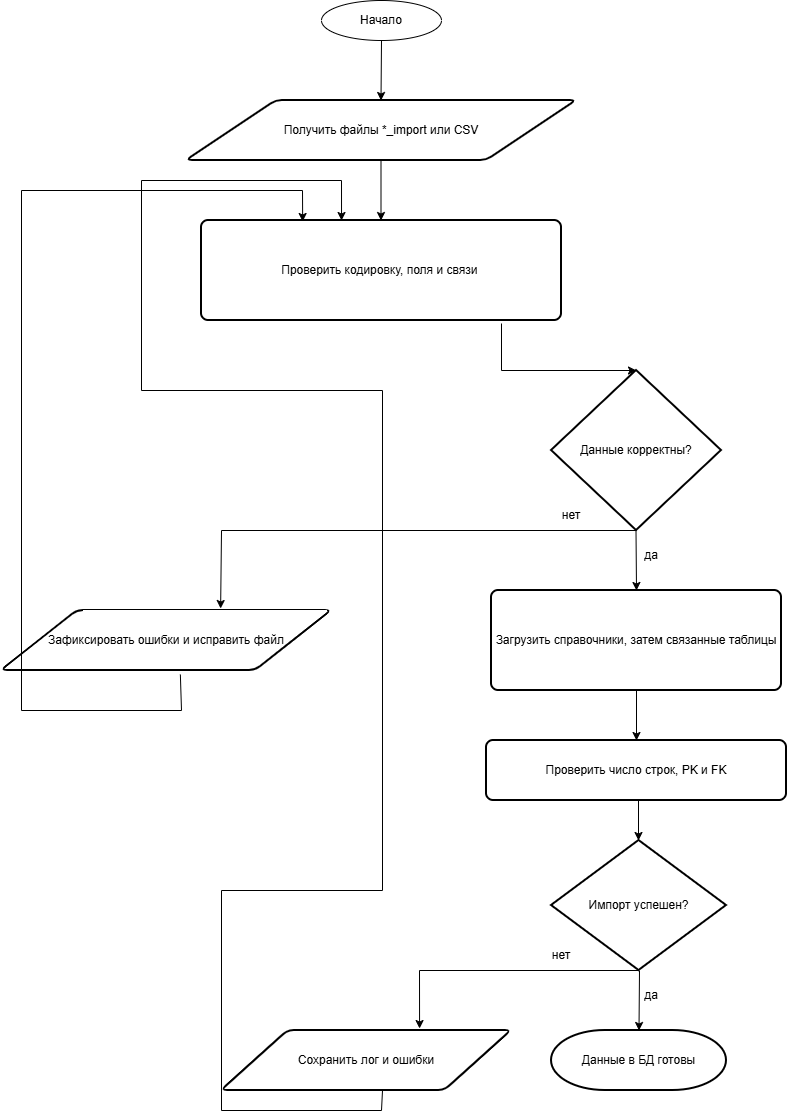

The diagram above was exported from draw.io. Its source (the exported page's mxGraphModel, read from the mxfile embedded in the PNG):
<mxGraphModel dx="1426" dy="849" grid="1" gridSize="10" guides="1" tooltips="1" connect="1" arrows="1" fold="1" page="1" pageScale="1" pageWidth="827" pageHeight="1169" math="0" shadow="0">
  <root>
    <mxCell id="0" />
    <mxCell id="1" parent="0" />
    <mxCell id="8qXF9RAA-scphB_B0jYY-1" parent="1" style="ellipse;whiteSpace=wrap;html=1;" value="Начало" vertex="1">
      <mxGeometry height="40" width="120" x="340" y="10" as="geometry" />
    </mxCell>
    <mxCell id="8qXF9RAA-scphB_B0jYY-2" parent="1" style="shape=parallelogram;html=1;strokeWidth=2;perimeter=parallelogramPerimeter;whiteSpace=wrap;rounded=1;arcSize=12;size=0.23;" value="Получить файлы *_import или CSV" vertex="1">
      <mxGeometry height="60" width="390" x="205" y="110" as="geometry" />
    </mxCell>
    <mxCell id="8qXF9RAA-scphB_B0jYY-3" edge="1" parent="1" style="endArrow=classic;html=1;rounded=0;" value="">
      <mxGeometry height="50" relative="1" width="50" as="geometry">
        <mxPoint x="400" y="50" as="sourcePoint" />
        <mxPoint x="399.5" y="110" as="targetPoint" />
      </mxGeometry>
    </mxCell>
    <mxCell id="8qXF9RAA-scphB_B0jYY-5" parent="1" style="rounded=1;whiteSpace=wrap;html=1;absoluteArcSize=1;arcSize=14;strokeWidth=2;" value="Проверить кодировку, поля и связи&amp;nbsp;" vertex="1">
      <mxGeometry height="100" width="360" x="220" y="230" as="geometry" />
    </mxCell>
    <mxCell id="8qXF9RAA-scphB_B0jYY-6" edge="1" parent="1" style="endArrow=classic;html=1;rounded=0;" value="">
      <mxGeometry height="50" relative="1" width="50" as="geometry">
        <mxPoint x="399.5" y="170" as="sourcePoint" />
        <mxPoint x="399.5" y="230" as="targetPoint" />
      </mxGeometry>
    </mxCell>
    <mxCell id="8qXF9RAA-scphB_B0jYY-7" parent="1" style="strokeWidth=2;html=1;shape=mxgraph.flowchart.decision;whiteSpace=wrap;" value="Данные корректны?" vertex="1">
      <mxGeometry height="160" width="170" x="570" y="380" as="geometry" />
    </mxCell>
    <mxCell id="8qXF9RAA-scphB_B0jYY-9" parent="1" style="shape=parallelogram;html=1;strokeWidth=2;perimeter=parallelogramPerimeter;whiteSpace=wrap;rounded=1;arcSize=12;size=0.23;" value="Зафиксировать ошибки и исправить файл" vertex="1">
      <mxGeometry height="60" width="330" x="20" y="620" as="geometry" />
    </mxCell>
    <mxCell id="8qXF9RAA-scphB_B0jYY-11" parent="1" style="rounded=1;whiteSpace=wrap;html=1;absoluteArcSize=1;arcSize=14;strokeWidth=2;" value="Загрузить справочники, затем связанные таблицы" vertex="1">
      <mxGeometry height="100" width="290" x="510" y="600" as="geometry" />
    </mxCell>
    <mxCell id="8qXF9RAA-scphB_B0jYY-12" edge="1" parent="1" style="endArrow=classic;html=1;rounded=0;entryX=0.5;entryY=0;entryDx=0;entryDy=0;" target="8qXF9RAA-scphB_B0jYY-11" value="">
      <mxGeometry height="50" relative="1" width="50" as="geometry">
        <mxPoint x="654.5" y="540" as="sourcePoint" />
        <mxPoint x="654.5" y="590" as="targetPoint" />
      </mxGeometry>
    </mxCell>
    <mxCell id="8qXF9RAA-scphB_B0jYY-14" parent="1" style="rounded=1;whiteSpace=wrap;html=1;absoluteArcSize=1;arcSize=14;strokeWidth=2;" value="Проверить число строк, PK и FK" vertex="1">
      <mxGeometry height="60" width="300" x="505" y="750" as="geometry" />
    </mxCell>
    <mxCell id="8qXF9RAA-scphB_B0jYY-16" edge="1" parent="1" source="8qXF9RAA-scphB_B0jYY-11" style="endArrow=classic;html=1;rounded=0;entryX=0.5;entryY=0;entryDx=0;entryDy=0;exitX=0.5;exitY=1;exitDx=0;exitDy=0;" target="8qXF9RAA-scphB_B0jYY-14" value="">
      <mxGeometry height="50" relative="1" width="50" as="geometry">
        <Array as="points" />
        <mxPoint x="670" y="720" as="sourcePoint" />
        <mxPoint x="670.5" y="780" as="targetPoint" />
      </mxGeometry>
    </mxCell>
    <mxCell id="8qXF9RAA-scphB_B0jYY-17" parent="1" style="strokeWidth=2;html=1;shape=mxgraph.flowchart.decision;whiteSpace=wrap;" value="Импорт успешен?" vertex="1">
      <mxGeometry height="130" width="175" x="570" y="850" as="geometry" />
    </mxCell>
    <mxCell id="8qXF9RAA-scphB_B0jYY-18" edge="1" parent="1" style="endArrow=classic;html=1;rounded=0;exitX=0.5;exitY=1;exitDx=0;exitDy=0;" value="">
      <mxGeometry height="50" relative="1" width="50" as="geometry">
        <Array as="points" />
        <mxPoint x="657" y="810" as="sourcePoint" />
        <mxPoint x="657" y="850" as="targetPoint" />
      </mxGeometry>
    </mxCell>
    <mxCell id="8qXF9RAA-scphB_B0jYY-20" parent="1" style="strokeWidth=2;html=1;shape=mxgraph.flowchart.terminator;whiteSpace=wrap;" value="Данные в БД готовы" vertex="1">
      <mxGeometry height="60" width="175" x="570" y="1040" as="geometry" />
    </mxCell>
    <mxCell id="8qXF9RAA-scphB_B0jYY-21" edge="1" parent="1" style="endArrow=classic;html=1;rounded=0;entryX=0.5;entryY=0;entryDx=0;entryDy=0;entryPerimeter=0;" target="8qXF9RAA-scphB_B0jYY-20" value="">
      <mxGeometry height="50" relative="1" width="50" as="geometry">
        <Array as="points" />
        <mxPoint x="658" y="980" as="sourcePoint" />
        <mxPoint x="650" y="1040" as="targetPoint" />
      </mxGeometry>
    </mxCell>
    <mxCell id="8qXF9RAA-scphB_B0jYY-22" parent="1" style="shape=parallelogram;html=1;strokeWidth=2;perimeter=parallelogramPerimeter;whiteSpace=wrap;rounded=1;arcSize=12;size=0.23;" value="Сохранить лог и&amp;nbsp;&lt;span style=&quot;background-color: transparent; color: light-dark(rgb(0, 0, 0), rgb(255, 255, 255));&quot;&gt;ошибки&lt;/span&gt;" vertex="1">
      <mxGeometry height="60" width="290" x="240" y="1040" as="geometry" />
    </mxCell>
    <mxCell id="8qXF9RAA-scphB_B0jYY-30" edge="1" parent="1" source="8qXF9RAA-scphB_B0jYY-7" style="endArrow=classic;html=1;rounded=0;exitX=0.5;exitY=1;exitDx=0;exitDy=0;exitPerimeter=0;entryX=0.664;entryY=-0.033;entryDx=0;entryDy=0;entryPerimeter=0;" target="8qXF9RAA-scphB_B0jYY-9" value="">
      <mxGeometry height="50" relative="1" width="50" as="geometry">
        <Array as="points">
          <mxPoint x="240" y="540" />
        </Array>
        <mxPoint x="350" y="690" as="sourcePoint" />
        <mxPoint x="400" y="640" as="targetPoint" />
      </mxGeometry>
    </mxCell>
    <mxCell id="8qXF9RAA-scphB_B0jYY-31" edge="1" parent="1" source="8qXF9RAA-scphB_B0jYY-9" style="endArrow=classic;html=1;rounded=0;entryX=0.281;entryY=0.01;entryDx=0;entryDy=0;entryPerimeter=0;exitX=0.542;exitY=1.067;exitDx=0;exitDy=0;exitPerimeter=0;" target="8qXF9RAA-scphB_B0jYY-5" value="">
      <mxGeometry height="50" relative="1" width="50" as="geometry">
        <Array as="points">
          <mxPoint x="200" y="720" />
          <mxPoint x="40" y="720" />
          <mxPoint x="40" y="200" />
          <mxPoint x="321" y="200" />
        </Array>
        <mxPoint x="210" y="770" as="sourcePoint" />
        <mxPoint x="320" y="200" as="targetPoint" />
      </mxGeometry>
    </mxCell>
    <mxCell id="8qXF9RAA-scphB_B0jYY-32" edge="1" parent="1" style="endArrow=classic;html=1;rounded=0;curved=0;entryX=0.5;entryY=0;entryDx=0;entryDy=0;entryPerimeter=0;" target="8qXF9RAA-scphB_B0jYY-7" value="">
      <mxGeometry height="50" relative="1" width="50" as="geometry">
        <Array as="points">
          <mxPoint x="520" y="380" />
        </Array>
        <mxPoint x="520" y="333" as="sourcePoint" />
        <mxPoint x="650" y="370" as="targetPoint" />
      </mxGeometry>
    </mxCell>
    <mxCell id="8qXF9RAA-scphB_B0jYY-33" edge="1" parent="1" source="8qXF9RAA-scphB_B0jYY-17" style="endArrow=classic;html=1;rounded=0;exitX=0.5;exitY=1;exitDx=0;exitDy=0;exitPerimeter=0;entryX=0.683;entryY=-0.033;entryDx=0;entryDy=0;entryPerimeter=0;" target="8qXF9RAA-scphB_B0jYY-22" value="">
      <mxGeometry height="50" relative="1" width="50" as="geometry">
        <Array as="points">
          <mxPoint x="438" y="980" />
        </Array>
        <mxPoint x="520" y="990" as="sourcePoint" />
        <mxPoint x="570" y="940" as="targetPoint" />
      </mxGeometry>
    </mxCell>
    <mxCell id="8qXF9RAA-scphB_B0jYY-34" edge="1" parent="1" style="endArrow=classic;html=1;rounded=0;entryX=0.389;entryY=0;entryDx=0;entryDy=0;entryPerimeter=0;" target="8qXF9RAA-scphB_B0jYY-5" value="">
      <mxGeometry height="50" relative="1" width="50" as="geometry">
        <Array as="points">
          <mxPoint x="400" y="1120" />
          <mxPoint x="240" y="1120" />
          <mxPoint x="240" y="900" />
          <mxPoint x="401" y="900" />
          <mxPoint x="401" y="400" />
          <mxPoint x="160" y="400" />
          <mxPoint x="160" y="190" />
          <mxPoint x="360" y="190" />
        </Array>
        <mxPoint x="401" y="1100" as="sourcePoint" />
        <mxPoint x="360" y="220" as="targetPoint" />
      </mxGeometry>
    </mxCell>
    <mxCell id="8qXF9RAA-scphB_B0jYY-35" parent="1" style="text;html=1;whiteSpace=wrap;strokeColor=none;fillColor=none;align=center;verticalAlign=middle;rounded=0;" value="да" vertex="1">
      <mxGeometry height="30" width="60" x="640" y="990" as="geometry" />
    </mxCell>
    <mxCell id="8qXF9RAA-scphB_B0jYY-36" parent="1" style="text;html=1;whiteSpace=wrap;strokeColor=none;fillColor=none;align=center;verticalAlign=middle;rounded=0;" value="нет" vertex="1">
      <mxGeometry height="30" width="60" x="550" y="950" as="geometry" />
    </mxCell>
    <mxCell id="8qXF9RAA-scphB_B0jYY-37" parent="1" style="text;html=1;whiteSpace=wrap;strokeColor=none;fillColor=none;align=center;verticalAlign=middle;rounded=0;" value="нет" vertex="1">
      <mxGeometry height="30" width="60" x="560" y="510" as="geometry" />
    </mxCell>
    <mxCell id="8qXF9RAA-scphB_B0jYY-38" parent="1" style="text;html=1;whiteSpace=wrap;strokeColor=none;fillColor=none;align=center;verticalAlign=middle;rounded=0;" value="да" vertex="1">
      <mxGeometry height="30" width="60" x="640" y="550" as="geometry" />
    </mxCell>
  </root>
</mxGraphModel>